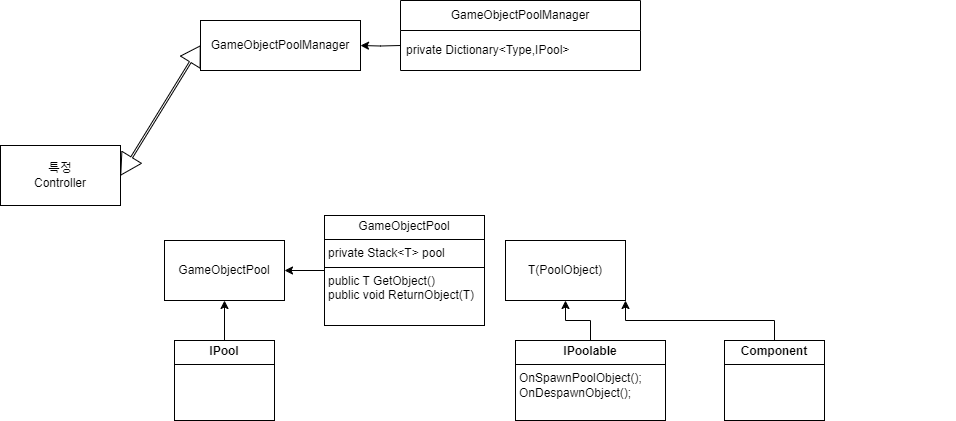

The diagram above was exported from draw.io. Its source (the exported page's mxGraphModel, read from the mxfile embedded in the PNG):
<mxGraphModel dx="1434" dy="836" grid="1" gridSize="10" guides="1" tooltips="1" connect="1" arrows="1" fold="1" page="1" pageScale="1" pageWidth="827" pageHeight="1169" math="0" shadow="0">
  <root>
    <mxCell id="0" />
    <mxCell id="1" parent="0" />
    <mxCell id="3cpF9fjRlBr21hLyh7M0-1" value="&lt;div&gt;특정&lt;/div&gt;Controller" style="rounded=0;whiteSpace=wrap;html=1;" parent="1" vertex="1">
      <mxGeometry x="250" y="240" width="120" height="60" as="geometry" />
    </mxCell>
    <mxCell id="3cpF9fjRlBr21hLyh7M0-2" value="GameObjectPoolManager" style="rounded=0;whiteSpace=wrap;html=1;" parent="1" vertex="1">
      <mxGeometry x="450" y="115" width="160" height="50" as="geometry" />
    </mxCell>
    <mxCell id="3cpF9fjRlBr21hLyh7M0-3" value="" style="shape=flexArrow;endArrow=classic;startArrow=classic;html=1;rounded=0;entryX=0;entryY=0.5;entryDx=0;entryDy=0;exitX=1;exitY=0.5;exitDx=0;exitDy=0;width=2;startSize=6.61;" parent="1" source="3cpF9fjRlBr21hLyh7M0-1" target="3cpF9fjRlBr21hLyh7M0-2" edge="1">
      <mxGeometry width="100" height="100" relative="1" as="geometry">
        <mxPoint x="300" y="340" as="sourcePoint" />
        <mxPoint x="400" y="240" as="targetPoint" />
      </mxGeometry>
    </mxCell>
    <mxCell id="3cpF9fjRlBr21hLyh7M0-34" value="GameObjectPoolManager" style="swimlane;fontStyle=0;childLayout=stackLayout;horizontal=1;startSize=30;horizontalStack=0;resizeParent=1;resizeParentMax=0;resizeLast=0;collapsible=1;marginBottom=0;whiteSpace=wrap;html=1;" parent="1" vertex="1">
      <mxGeometry x="650" y="95" width="240" height="70" as="geometry">
        <mxRectangle x="650" y="140" width="100" height="30" as="alternateBounds" />
      </mxGeometry>
    </mxCell>
    <mxCell id="3cpF9fjRlBr21hLyh7M0-37" value="private Dictionary&amp;lt;Type,IPool&amp;gt;" style="text;strokeColor=none;fillColor=none;align=left;verticalAlign=middle;spacingLeft=4;spacingRight=4;overflow=hidden;points=[[0,0.5],[1,0.5]];portConstraint=eastwest;rotatable=0;whiteSpace=wrap;html=1;" parent="3cpF9fjRlBr21hLyh7M0-34" vertex="1">
      <mxGeometry y="30" width="240" height="40" as="geometry" />
    </mxCell>
    <mxCell id="3cpF9fjRlBr21hLyh7M0-47" style="edgeStyle=orthogonalEdgeStyle;rounded=0;orthogonalLoop=1;jettySize=auto;html=1;entryX=1;entryY=0.5;entryDx=0;entryDy=0;" parent="1" target="3cpF9fjRlBr21hLyh7M0-2" edge="1">
      <mxGeometry relative="1" as="geometry">
        <mxPoint x="650" y="140" as="sourcePoint" />
      </mxGeometry>
    </mxCell>
    <mxCell id="yM479p4hKU_phyzTiWe7-14" value="" style="group" vertex="1" connectable="0" parent="1">
      <mxGeometry x="414" y="310" width="791" height="205" as="geometry" />
    </mxCell>
    <mxCell id="3cpF9fjRlBr21hLyh7M0-52" value="" style="group" parent="yM479p4hKU_phyzTiWe7-14" connectable="0" vertex="1">
      <mxGeometry width="320" height="205" as="geometry" />
    </mxCell>
    <mxCell id="3cpF9fjRlBr21hLyh7M0-42" value="GameObjectPool" style="rounded=0;whiteSpace=wrap;html=1;" parent="3cpF9fjRlBr21hLyh7M0-52" vertex="1">
      <mxGeometry y="25" width="120" height="60" as="geometry" />
    </mxCell>
    <mxCell id="3cpF9fjRlBr21hLyh7M0-48" value="&lt;p style=&quot;margin:0px;margin-top:4px;text-align:center;&quot;&gt;&lt;span style=&quot;background-color: initial;&quot;&gt;GameObjectPool&lt;/span&gt;&lt;/p&gt;&lt;hr size=&quot;1&quot; style=&quot;border-style:solid;&quot;&gt;&lt;p style=&quot;margin:0px;margin-left:4px;&quot;&gt;private Stack&amp;lt;T&amp;gt; pool&lt;br&gt;&lt;/p&gt;&lt;hr size=&quot;1&quot; style=&quot;border-style:solid;&quot;&gt;&lt;p style=&quot;margin:0px;margin-left:4px;&quot;&gt;public T GetObject()&lt;br&gt;public void ReturnObject(T)&lt;/p&gt;" style="verticalAlign=top;align=left;overflow=fill;html=1;whiteSpace=wrap;" parent="3cpF9fjRlBr21hLyh7M0-52" vertex="1">
      <mxGeometry x="160" width="160" height="110" as="geometry" />
    </mxCell>
    <mxCell id="3cpF9fjRlBr21hLyh7M0-50" value="&lt;p style=&quot;margin:0px;margin-top:4px;text-align:center;&quot;&gt;&lt;b&gt;IPool&lt;/b&gt;&lt;/p&gt;&lt;hr size=&quot;1&quot; style=&quot;border-style:solid;&quot;&gt;&lt;p style=&quot;margin:0px;margin-left:4px;&quot;&gt;&lt;br&gt;&lt;/p&gt;" style="verticalAlign=top;align=left;overflow=fill;html=1;whiteSpace=wrap;" parent="3cpF9fjRlBr21hLyh7M0-52" vertex="1">
      <mxGeometry x="10" y="125" width="100" height="80" as="geometry" />
    </mxCell>
    <mxCell id="3cpF9fjRlBr21hLyh7M0-49" style="edgeStyle=orthogonalEdgeStyle;rounded=0;orthogonalLoop=1;jettySize=auto;html=1;entryX=1;entryY=0.5;entryDx=0;entryDy=0;" parent="3cpF9fjRlBr21hLyh7M0-52" source="3cpF9fjRlBr21hLyh7M0-48" target="3cpF9fjRlBr21hLyh7M0-42" edge="1">
      <mxGeometry relative="1" as="geometry" />
    </mxCell>
    <mxCell id="3cpF9fjRlBr21hLyh7M0-51" style="edgeStyle=orthogonalEdgeStyle;rounded=0;orthogonalLoop=1;jettySize=auto;html=1;entryX=0.5;entryY=1;entryDx=0;entryDy=0;" parent="3cpF9fjRlBr21hLyh7M0-52" source="3cpF9fjRlBr21hLyh7M0-50" target="3cpF9fjRlBr21hLyh7M0-42" edge="1">
      <mxGeometry relative="1" as="geometry" />
    </mxCell>
    <mxCell id="yM479p4hKU_phyzTiWe7-1" value="" style="group" connectable="0" vertex="1" parent="yM479p4hKU_phyzTiWe7-14">
      <mxGeometry x="341" width="450" height="205" as="geometry" />
    </mxCell>
    <mxCell id="yM479p4hKU_phyzTiWe7-2" value="T(PoolObject)" style="rounded=0;whiteSpace=wrap;html=1;" vertex="1" parent="yM479p4hKU_phyzTiWe7-1">
      <mxGeometry y="25" width="120" height="60" as="geometry" />
    </mxCell>
    <mxCell id="yM479p4hKU_phyzTiWe7-4" value="&lt;p style=&quot;margin:0px;margin-top:4px;text-align:center;&quot;&gt;&lt;b&gt;IPoolable&lt;/b&gt;&lt;/p&gt;&lt;hr size=&quot;1&quot; style=&quot;border-style:solid;&quot;&gt;&lt;p style=&quot;margin:0px;margin-left:4px;&quot;&gt;OnSpawnPoolObject();&lt;/p&gt;&lt;p style=&quot;margin:0px;margin-left:4px;&quot;&gt;OnDespawnObject();&lt;/p&gt;" style="verticalAlign=top;align=left;overflow=fill;html=1;whiteSpace=wrap;" vertex="1" parent="yM479p4hKU_phyzTiWe7-1">
      <mxGeometry x="10" y="125" width="150" height="80" as="geometry" />
    </mxCell>
    <mxCell id="yM479p4hKU_phyzTiWe7-6" style="edgeStyle=orthogonalEdgeStyle;rounded=0;orthogonalLoop=1;jettySize=auto;html=1;entryX=0.5;entryY=1;entryDx=0;entryDy=0;" edge="1" parent="yM479p4hKU_phyzTiWe7-1" source="yM479p4hKU_phyzTiWe7-4" target="yM479p4hKU_phyzTiWe7-2">
      <mxGeometry relative="1" as="geometry" />
    </mxCell>
    <mxCell id="yM479p4hKU_phyzTiWe7-13" style="edgeStyle=orthogonalEdgeStyle;rounded=0;orthogonalLoop=1;jettySize=auto;html=1;exitX=0.5;exitY=0;exitDx=0;exitDy=0;entryX=1;entryY=1;entryDx=0;entryDy=0;" edge="1" parent="yM479p4hKU_phyzTiWe7-1" source="yM479p4hKU_phyzTiWe7-12" target="yM479p4hKU_phyzTiWe7-2">
      <mxGeometry relative="1" as="geometry" />
    </mxCell>
    <mxCell id="yM479p4hKU_phyzTiWe7-12" value="&lt;p style=&quot;margin:0px;margin-top:4px;text-align:center;&quot;&gt;&lt;b&gt;Component&lt;/b&gt;&lt;/p&gt;&lt;hr size=&quot;1&quot; style=&quot;border-style:solid;&quot;&gt;&lt;p style=&quot;margin:0px;margin-left:4px;&quot;&gt;&lt;br&gt;&lt;/p&gt;" style="verticalAlign=top;align=left;overflow=fill;html=1;whiteSpace=wrap;" vertex="1" parent="yM479p4hKU_phyzTiWe7-1">
      <mxGeometry x="219" y="125" width="100" height="80" as="geometry" />
    </mxCell>
  </root>
</mxGraphModel>